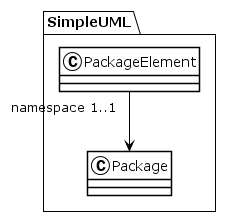

The diagram above was rendered by PlantUML. Its source (embedded in the PNG):
@startuml
!theme plain
package SimpleUML {
class PackageElement {
}
PackageElement "namespace 1..1" --> Package
class Package {
}
}
@enduml